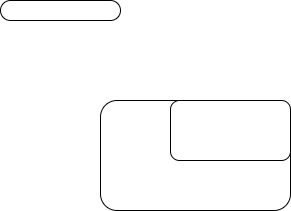

The diagram above was exported from draw.io. Its source (the exported page's mxGraphModel, read from the mxfile embedded in the PNG):
<mxGraphModel dx="954" dy="566" grid="1" gridSize="10" guides="1" tooltips="1" connect="1" arrows="1" fold="1" page="1" pageScale="1" pageWidth="827" pageHeight="1169" math="0" shadow="0">
  <root>
    <mxCell id="0" />
    <mxCell id="1" parent="0" />
    <mxCell id="qiQvh9MtzrVJKNR2xtCM-1" value="" style="rounded=1;whiteSpace=wrap;html=1;" vertex="1" parent="1">
      <mxGeometry x="280" y="260" width="190" height="110" as="geometry" />
    </mxCell>
    <mxCell id="qiQvh9MtzrVJKNR2xtCM-2" value="" style="rounded=1;whiteSpace=wrap;html=1;" vertex="1" parent="1">
      <mxGeometry x="350" y="260" width="120" height="60" as="geometry" />
    </mxCell>
    <mxCell id="qiQvh9MtzrVJKNR2xtCM-3" value="" style="rounded=1;whiteSpace=wrap;html=1;arcSize=50;" vertex="1" parent="1">
      <mxGeometry x="180" y="160" width="120" height="20" as="geometry" />
    </mxCell>
  </root>
</mxGraphModel>